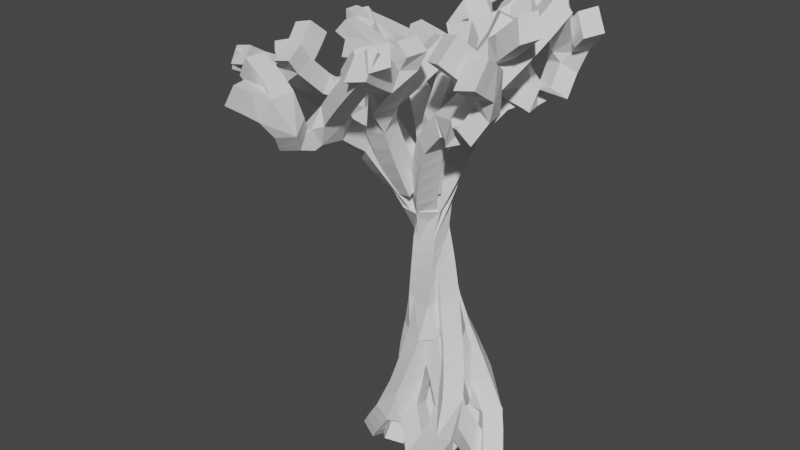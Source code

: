 # Source: metal_tree_10.blend  (saved by Blender 2.93.20; exported with 4.5.12 LTS)
import bpy
from mathutils import Matrix  # noqa: F401  (used for matrix-valued properties, if any)

bpy.ops.wm.read_factory_settings(use_empty=True)
scene = bpy.context.scene
scene.name = 'Scene'

# ---- collections
col_collection = bpy.data.collections.new('Collection'); scene.collection.children.link(col_collection)

# ---- world
world_world = bpy.data.worlds.new('World'); scene.world = world_world
world_world.use_nodes = True; world_world.node_tree.nodes.clear()
_N = world_world.node_tree.nodes; _L = world_world.node_tree.links
n0 = _N.new('ShaderNodeOutputWorld'); n0.name = 'World Output'; n0.location = (300, 300)
n1 = _N.new('ShaderNodeBackground'); n1.name = 'Background'; n1.location = (10, 300)
n1.inputs[0].default_value = (0.05088, 0.05088, 0.05088, 1.0)
_L.new(n1.outputs[0], n0.inputs[0])
n0.is_active_output = True
world_world.color = (0.05088, 0.05088, 0.05088)
world_world.use_sun_shadow = False
world_world.sun_shadow_jitter_overblur = 0.0

# ---- meshes
me_plane = bpy.data.meshes.new('Plane')
me_plane.from_pydata([(-0.4217, -3.03, 8.68), (-0.2044, -2.313, 9.111), (-0.09434, -0.04034, 6.206), (-0.2576, -1.32, 8.357), (-0.1327, 0.3716, 3.704), (-0.2058, 1.173, 1.461), (0.5571, 1.592, -0.03605), (-0.8208, -0.07658, 1.411), (-0.7972, -0.8971, 0.1272), (-0.1282, 0.06361, -0.3071), (-0.08029, -3.586, 9.597), (-1.349, -3.983, 10.2), (-1.614, -3.214, 10.64), (1.826, -3.183, 10.7), (-1.372, -0.8027, 9.254), (-1.493, -1.764, 9.911), (-1.522, -2.21, 10.63), (-2.949, -2.37, 10.59), (0.05662, -1.385, 10.29)], [(1, 0), (3, 1), (2, 3), (4, 2), (5, 4), (6, 5), (4, 7), (7, 8), (5, 9), (0, 10), (10, 11), (10, 12), (1, 13), (2, 14), (14, 15), (15, 16), (15, 17), (14, 18)], [])
_uv = me_plane.uv_layers.new(name='UVMap')
_uv.uv.foreach_set('vector', [])
me_plane.use_remesh_fix_poles = True
me_plane.use_remesh_preserve_attributes = False
me_plane.update()

# ---- objects
ob_plane = bpy.data.objects.new('Plane', me_plane)
ob_empty = bpy.data.objects.new('Empty', None)

# ---- transforms, parenting, visibility, modifiers, constraints
ob_plane.location = (0.0, 0.0, 0.0)
_m = ob_plane.modifiers.new('Skin', 'SKIN')
_m = ob_plane.modifiers.new('Array', 'ARRAY')
_m.count = 5
_m.use_relative_offset = False
_m.use_object_offset = True
_m.offset_object = ob_empty
_m = ob_plane.modifiers.new('SimpleDeform', 'SIMPLE_DEFORM')
_m.deform_axis = 'Z'
_m.factor = 1.442
_m.angle = 1.442
_m = ob_plane.modifiers.new('SimpleDeform.002', 'SIMPLE_DEFORM')
_m.deform_axis = 'Y'
_m.factor = -0.05061
_m.angle = -0.05061
_m = ob_plane.modifiers.new('SimpleDeform.001', 'SIMPLE_DEFORM')
_m.deform_method = 'BEND'
_m.deform_axis = 'Y'
_m.factor = -0.2566
_m.angle = -0.2566
ob_empty.location = (0.0, 0.0, 0.0)
ob_empty.rotation_euler = (0.0, -0.0, -1.33)

# ---- collection membership
col_collection.objects.link(ob_plane)
col_collection.objects.link(ob_empty)

# ---- scene / render settings (as saved in the file)
scene.frame_start = 1; scene.frame_end = 250; scene.frame_set(1)
scene.render.engine = 'BLENDER_EEVEE_NEXT'
scene.cycles.use_denoising = False
scene.cycles.samples = 128
scene.cycles.sampling_pattern = 'TABULATED_SOBOL'
scene.cycles.use_adaptive_sampling = False
scene.cycles.use_light_tree = False
scene.view_settings.view_transform = 'Filmic'
bpy.context.view_layer.update()

# ---- added for rendering (the .blend has no active camera and no usable light): camera, sun
cam_auto = bpy.data.cameras.new('AutoCamera')
cam_auto.lens = 50.0
cam_auto.sensor_width = 36.0
cam_auto.clip_end = 1000.0
ob_auto_camera = bpy.data.objects.new('AutoCamera', cam_auto)
scene.collection.objects.link(ob_auto_camera)
ob_auto_camera.location = (13.7846, -18.124, 17.7285)
ob_auto_camera.rotation_euler = (1.09748, -7.21219e-08, 0.694738)
scene.camera = ob_auto_camera
light_auto_sun = bpy.data.lights.new('AutoSun', 'SUN')
light_auto_sun.energy = 3.0
light_auto_sun.angle = 0.0523599
ob_auto_sun = bpy.data.objects.new('AutoSun', light_auto_sun)
scene.collection.objects.link(ob_auto_sun)
ob_auto_sun.rotation_euler = (0.872665, 0.174533, 0.523599)
bpy.context.view_layer.update()
